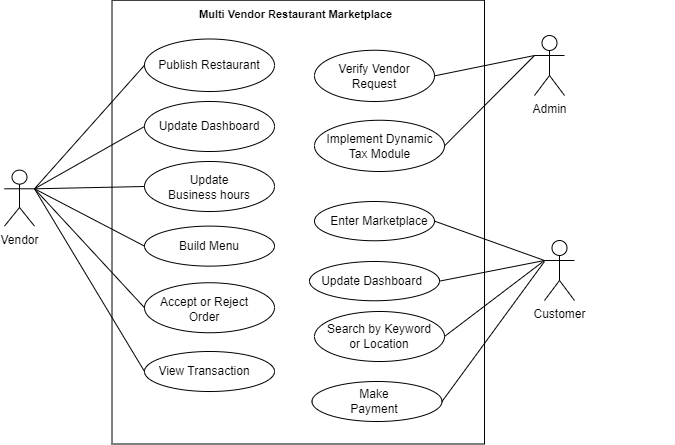

The diagram above was exported from draw.io. Its source (the exported page's mxGraphModel, read from the mxfile embedded in the PNG):
<mxGraphModel dx="1050" dy="534" grid="1" gridSize="10" guides="1" tooltips="1" connect="1" arrows="1" fold="1" page="1" pageScale="1" pageWidth="827" pageHeight="1169" math="0" shadow="0">
  <root>
    <mxCell id="0" />
    <mxCell id="1" parent="0" />
    <mxCell id="di4vyfYyC_pqy2c40uWq-3" value="" style="rounded=0;whiteSpace=wrap;html=1;rotation=90;" vertex="1" parent="1">
      <mxGeometry x="181.88" y="94.38" width="443.75" height="372.5" as="geometry" />
    </mxCell>
    <mxCell id="di4vyfYyC_pqy2c40uWq-4" value="" style="ellipse;whiteSpace=wrap;html=1;" vertex="1" parent="1">
      <mxGeometry x="250" y="97.5" width="130" height="52.5" as="geometry" />
    </mxCell>
    <mxCell id="di4vyfYyC_pqy2c40uWq-6" value="Publish Restaurant" style="text;html=1;strokeColor=none;fillColor=none;align=center;verticalAlign=middle;whiteSpace=wrap;rounded=0;" vertex="1" parent="1">
      <mxGeometry x="260" y="108.75" width="110" height="30" as="geometry" />
    </mxCell>
    <mxCell id="di4vyfYyC_pqy2c40uWq-8" value="" style="ellipse;whiteSpace=wrap;html=1;" vertex="1" parent="1">
      <mxGeometry x="250" y="160" width="130" height="50" as="geometry" />
    </mxCell>
    <mxCell id="di4vyfYyC_pqy2c40uWq-9" value="" style="ellipse;whiteSpace=wrap;html=1;" vertex="1" parent="1">
      <mxGeometry x="250" y="220" width="130" height="50" as="geometry" />
    </mxCell>
    <mxCell id="di4vyfYyC_pqy2c40uWq-10" value="" style="ellipse;whiteSpace=wrap;html=1;" vertex="1" parent="1">
      <mxGeometry x="250" y="284.62" width="130" height="40" as="geometry" />
    </mxCell>
    <mxCell id="di4vyfYyC_pqy2c40uWq-11" value="" style="ellipse;whiteSpace=wrap;html=1;" vertex="1" parent="1">
      <mxGeometry x="250" y="341.25" width="130" height="50" as="geometry" />
    </mxCell>
    <mxCell id="di4vyfYyC_pqy2c40uWq-12" value="Update Dashboard" style="text;html=1;strokeColor=none;fillColor=none;align=center;verticalAlign=middle;whiteSpace=wrap;rounded=0;" vertex="1" parent="1">
      <mxGeometry x="260" y="170" width="110" height="30" as="geometry" />
    </mxCell>
    <mxCell id="di4vyfYyC_pqy2c40uWq-13" value="Update&lt;br&gt;Business hours" style="text;html=1;strokeColor=none;fillColor=none;align=center;verticalAlign=middle;whiteSpace=wrap;rounded=0;" vertex="1" parent="1">
      <mxGeometry x="270" y="232" width="90" height="28" as="geometry" />
    </mxCell>
    <mxCell id="di4vyfYyC_pqy2c40uWq-14" value="Build Menu" style="text;html=1;strokeColor=none;fillColor=none;align=center;verticalAlign=middle;whiteSpace=wrap;rounded=0;" vertex="1" parent="1">
      <mxGeometry x="270" y="290.62" width="90" height="28" as="geometry" />
    </mxCell>
    <mxCell id="di4vyfYyC_pqy2c40uWq-15" value="Accept or Reject Order" style="text;html=1;strokeColor=none;fillColor=none;align=center;verticalAlign=middle;whiteSpace=wrap;rounded=0;" vertex="1" parent="1">
      <mxGeometry x="260" y="353.25" width="100" height="30" as="geometry" />
    </mxCell>
    <mxCell id="di4vyfYyC_pqy2c40uWq-16" value="" style="ellipse;whiteSpace=wrap;html=1;" vertex="1" parent="1">
      <mxGeometry x="250" y="410" width="130" height="40" as="geometry" />
    </mxCell>
    <mxCell id="di4vyfYyC_pqy2c40uWq-17" value="View Transaction" style="text;html=1;strokeColor=none;fillColor=none;align=center;verticalAlign=middle;whiteSpace=wrap;rounded=0;" vertex="1" parent="1">
      <mxGeometry x="255" y="415" width="110" height="30" as="geometry" />
    </mxCell>
    <mxCell id="di4vyfYyC_pqy2c40uWq-18" value="" style="ellipse;whiteSpace=wrap;html=1;" vertex="1" parent="1">
      <mxGeometry x="420" y="108.75" width="120" height="51.25" as="geometry" />
    </mxCell>
    <mxCell id="di4vyfYyC_pqy2c40uWq-19" value="" style="ellipse;whiteSpace=wrap;html=1;" vertex="1" parent="1">
      <mxGeometry x="420" y="178.75" width="130" height="51.25" as="geometry" />
    </mxCell>
    <mxCell id="di4vyfYyC_pqy2c40uWq-20" value="Verify Vendor Request" style="text;html=1;strokeColor=none;fillColor=none;align=center;verticalAlign=middle;whiteSpace=wrap;rounded=0;" vertex="1" parent="1">
      <mxGeometry x="440" y="120" width="80" height="30" as="geometry" />
    </mxCell>
    <mxCell id="di4vyfYyC_pqy2c40uWq-21" value="Implement Dynamic Tax Module" style="text;html=1;strokeColor=none;fillColor=none;align=center;verticalAlign=middle;whiteSpace=wrap;rounded=0;" vertex="1" parent="1">
      <mxGeometry x="422.5" y="190" width="125" height="30" as="geometry" />
    </mxCell>
    <mxCell id="di4vyfYyC_pqy2c40uWq-23" value="" style="ellipse;whiteSpace=wrap;html=1;" vertex="1" parent="1">
      <mxGeometry x="420" y="260" width="120" height="39.25" as="geometry" />
    </mxCell>
    <mxCell id="di4vyfYyC_pqy2c40uWq-24" value="Enter Marketplace" style="text;html=1;strokeColor=none;fillColor=none;align=center;verticalAlign=middle;whiteSpace=wrap;rounded=0;" vertex="1" parent="1">
      <mxGeometry x="430" y="264.62" width="110" height="30" as="geometry" />
    </mxCell>
    <mxCell id="di4vyfYyC_pqy2c40uWq-25" value="" style="ellipse;whiteSpace=wrap;html=1;" vertex="1" parent="1">
      <mxGeometry x="415" y="320" width="130" height="39.25" as="geometry" />
    </mxCell>
    <mxCell id="di4vyfYyC_pqy2c40uWq-26" value="Update Dashboard" style="text;html=1;strokeColor=none;fillColor=none;align=center;verticalAlign=middle;whiteSpace=wrap;rounded=0;" vertex="1" parent="1">
      <mxGeometry x="425" y="324.62" width="105" height="30" as="geometry" />
    </mxCell>
    <mxCell id="di4vyfYyC_pqy2c40uWq-27" value="" style="ellipse;whiteSpace=wrap;html=1;" vertex="1" parent="1">
      <mxGeometry x="420" y="370" width="130" height="50" as="geometry" />
    </mxCell>
    <mxCell id="di4vyfYyC_pqy2c40uWq-28" value="Search by Keyword or Location" style="text;html=1;strokeColor=none;fillColor=none;align=center;verticalAlign=middle;whiteSpace=wrap;rounded=0;" vertex="1" parent="1">
      <mxGeometry x="425" y="382.5" width="120" height="25" as="geometry" />
    </mxCell>
    <mxCell id="di4vyfYyC_pqy2c40uWq-32" value="" style="ellipse;whiteSpace=wrap;html=1;" vertex="1" parent="1">
      <mxGeometry x="417.5" y="440" width="130" height="40" as="geometry" />
    </mxCell>
    <mxCell id="di4vyfYyC_pqy2c40uWq-33" value="Make Payment" style="text;html=1;strokeColor=none;fillColor=none;align=center;verticalAlign=middle;whiteSpace=wrap;rounded=0;" vertex="1" parent="1">
      <mxGeometry x="450" y="445" width="60" height="30" as="geometry" />
    </mxCell>
    <mxCell id="di4vyfYyC_pqy2c40uWq-34" value="Vendor" style="shape=umlActor;verticalLabelPosition=bottom;verticalAlign=top;html=1;" vertex="1" parent="1">
      <mxGeometry x="110" y="228.62" width="30" height="56" as="geometry" />
    </mxCell>
    <mxCell id="di4vyfYyC_pqy2c40uWq-37" value="" style="endArrow=none;html=1;rounded=0;exitX=1;exitY=0.3333333333333333;exitDx=0;exitDy=0;exitPerimeter=0;entryX=0;entryY=0.5;entryDx=0;entryDy=0;" edge="1" parent="1" source="di4vyfYyC_pqy2c40uWq-34" target="di4vyfYyC_pqy2c40uWq-4">
      <mxGeometry width="50" height="50" relative="1" as="geometry">
        <mxPoint x="80" y="160" as="sourcePoint" />
        <mxPoint x="130" y="110" as="targetPoint" />
      </mxGeometry>
    </mxCell>
    <mxCell id="di4vyfYyC_pqy2c40uWq-38" value="" style="endArrow=none;html=1;rounded=0;entryX=0;entryY=0.5;entryDx=0;entryDy=0;exitX=1;exitY=0.3333333333333333;exitDx=0;exitDy=0;exitPerimeter=0;" edge="1" parent="1" source="di4vyfYyC_pqy2c40uWq-34" target="di4vyfYyC_pqy2c40uWq-8">
      <mxGeometry width="50" height="50" relative="1" as="geometry">
        <mxPoint x="140" y="250" as="sourcePoint" />
        <mxPoint x="160" y="360" as="targetPoint" />
      </mxGeometry>
    </mxCell>
    <mxCell id="di4vyfYyC_pqy2c40uWq-39" value="" style="endArrow=none;html=1;rounded=0;entryX=0;entryY=0.5;entryDx=0;entryDy=0;exitX=1;exitY=0.3333333333333333;exitDx=0;exitDy=0;exitPerimeter=0;" edge="1" parent="1" source="di4vyfYyC_pqy2c40uWq-34" target="di4vyfYyC_pqy2c40uWq-9">
      <mxGeometry width="50" height="50" relative="1" as="geometry">
        <mxPoint x="140" y="245" as="sourcePoint" />
        <mxPoint x="200" y="250" as="targetPoint" />
      </mxGeometry>
    </mxCell>
    <mxCell id="di4vyfYyC_pqy2c40uWq-41" value="" style="endArrow=none;html=1;rounded=0;entryX=0;entryY=0.5;entryDx=0;entryDy=0;exitX=1;exitY=0.3333333333333333;exitDx=0;exitDy=0;exitPerimeter=0;" edge="1" parent="1" source="di4vyfYyC_pqy2c40uWq-34" target="di4vyfYyC_pqy2c40uWq-10">
      <mxGeometry width="50" height="50" relative="1" as="geometry">
        <mxPoint x="140" y="360" as="sourcePoint" />
        <mxPoint x="190" y="310" as="targetPoint" />
      </mxGeometry>
    </mxCell>
    <mxCell id="di4vyfYyC_pqy2c40uWq-42" value="" style="endArrow=none;html=1;rounded=0;entryX=0;entryY=0.5;entryDx=0;entryDy=0;exitX=1;exitY=0.3333333333333333;exitDx=0;exitDy=0;exitPerimeter=0;" edge="1" parent="1" source="di4vyfYyC_pqy2c40uWq-34" target="di4vyfYyC_pqy2c40uWq-11">
      <mxGeometry width="50" height="50" relative="1" as="geometry">
        <mxPoint x="140" y="350" as="sourcePoint" />
        <mxPoint x="190" y="300" as="targetPoint" />
      </mxGeometry>
    </mxCell>
    <mxCell id="di4vyfYyC_pqy2c40uWq-43" value="" style="endArrow=none;html=1;rounded=0;entryX=0;entryY=0.5;entryDx=0;entryDy=0;exitX=1;exitY=0.3333333333333333;exitDx=0;exitDy=0;exitPerimeter=0;" edge="1" parent="1" source="di4vyfYyC_pqy2c40uWq-34" target="di4vyfYyC_pqy2c40uWq-16">
      <mxGeometry width="50" height="50" relative="1" as="geometry">
        <mxPoint x="150" y="350" as="sourcePoint" />
        <mxPoint x="170" y="370" as="targetPoint" />
      </mxGeometry>
    </mxCell>
    <mxCell id="di4vyfYyC_pqy2c40uWq-44" value="Admin" style="shape=umlActor;verticalLabelPosition=bottom;verticalAlign=top;html=1;outlineConnect=0;" vertex="1" parent="1">
      <mxGeometry x="640" y="94" width="30" height="60" as="geometry" />
    </mxCell>
    <mxCell id="di4vyfYyC_pqy2c40uWq-45" value="" style="endArrow=none;html=1;rounded=0;entryX=0;entryY=0.3333333333333333;entryDx=0;entryDy=0;entryPerimeter=0;exitX=1;exitY=0.5;exitDx=0;exitDy=0;" edge="1" parent="1" source="di4vyfYyC_pqy2c40uWq-18" target="di4vyfYyC_pqy2c40uWq-44">
      <mxGeometry width="50" height="50" relative="1" as="geometry">
        <mxPoint x="600" y="250" as="sourcePoint" />
        <mxPoint x="650" y="200" as="targetPoint" />
      </mxGeometry>
    </mxCell>
    <mxCell id="di4vyfYyC_pqy2c40uWq-46" value="" style="endArrow=none;html=1;rounded=0;exitX=1;exitY=0.5;exitDx=0;exitDy=0;entryX=0;entryY=0.3333333333333333;entryDx=0;entryDy=0;entryPerimeter=0;" edge="1" parent="1" source="di4vyfYyC_pqy2c40uWq-19" target="di4vyfYyC_pqy2c40uWq-44">
      <mxGeometry width="50" height="50" relative="1" as="geometry">
        <mxPoint x="600" y="250" as="sourcePoint" />
        <mxPoint x="640" y="110" as="targetPoint" />
      </mxGeometry>
    </mxCell>
    <mxCell id="di4vyfYyC_pqy2c40uWq-47" value="Customer" style="shape=umlActor;verticalLabelPosition=bottom;verticalAlign=top;html=1;outlineConnect=0;" vertex="1" parent="1">
      <mxGeometry x="650" y="299" width="30" height="60" as="geometry" />
    </mxCell>
    <mxCell id="di4vyfYyC_pqy2c40uWq-48" value="" style="endArrow=none;html=1;rounded=0;exitX=1;exitY=0.5;exitDx=0;exitDy=0;entryX=0;entryY=0.3333333333333333;entryDx=0;entryDy=0;entryPerimeter=0;" edge="1" parent="1" source="di4vyfYyC_pqy2c40uWq-24" target="di4vyfYyC_pqy2c40uWq-47">
      <mxGeometry width="50" height="50" relative="1" as="geometry">
        <mxPoint x="600" y="320" as="sourcePoint" />
        <mxPoint x="650" y="270" as="targetPoint" />
      </mxGeometry>
    </mxCell>
    <mxCell id="di4vyfYyC_pqy2c40uWq-49" value="" style="endArrow=none;html=1;rounded=0;entryX=0;entryY=0.3333333333333333;entryDx=0;entryDy=0;entryPerimeter=0;exitX=1;exitY=0.5;exitDx=0;exitDy=0;" edge="1" parent="1" source="di4vyfYyC_pqy2c40uWq-25" target="di4vyfYyC_pqy2c40uWq-47">
      <mxGeometry width="50" height="50" relative="1" as="geometry">
        <mxPoint x="570" y="380" as="sourcePoint" />
        <mxPoint x="650" y="320" as="targetPoint" />
      </mxGeometry>
    </mxCell>
    <mxCell id="di4vyfYyC_pqy2c40uWq-50" value="" style="endArrow=none;html=1;rounded=0;exitX=1;exitY=0.5;exitDx=0;exitDy=0;entryX=0;entryY=0.3333333333333333;entryDx=0;entryDy=0;entryPerimeter=0;" edge="1" parent="1" source="di4vyfYyC_pqy2c40uWq-27" target="di4vyfYyC_pqy2c40uWq-47">
      <mxGeometry width="50" height="50" relative="1" as="geometry">
        <mxPoint x="560" y="420" as="sourcePoint" />
        <mxPoint x="650" y="320" as="targetPoint" />
      </mxGeometry>
    </mxCell>
    <mxCell id="di4vyfYyC_pqy2c40uWq-51" value="" style="endArrow=none;html=1;rounded=0;exitX=1;exitY=0.5;exitDx=0;exitDy=0;" edge="1" parent="1" source="di4vyfYyC_pqy2c40uWq-32">
      <mxGeometry width="50" height="50" relative="1" as="geometry">
        <mxPoint x="560" y="450" as="sourcePoint" />
        <mxPoint x="650" y="320" as="targetPoint" />
      </mxGeometry>
    </mxCell>
    <mxCell id="di4vyfYyC_pqy2c40uWq-52" value="&lt;h1 style=&quot;font-size: 11px;&quot;&gt;Multi Vendor Restaurant Marketplace&lt;/h1&gt;" style="text;html=1;strokeColor=none;fillColor=none;spacing=5;spacingTop=-20;whiteSpace=wrap;overflow=hidden;rounded=0;fontSize=11;" vertex="1" parent="1">
      <mxGeometry x="300" y="70" width="480" height="120" as="geometry" />
    </mxCell>
  </root>
</mxGraphModel>